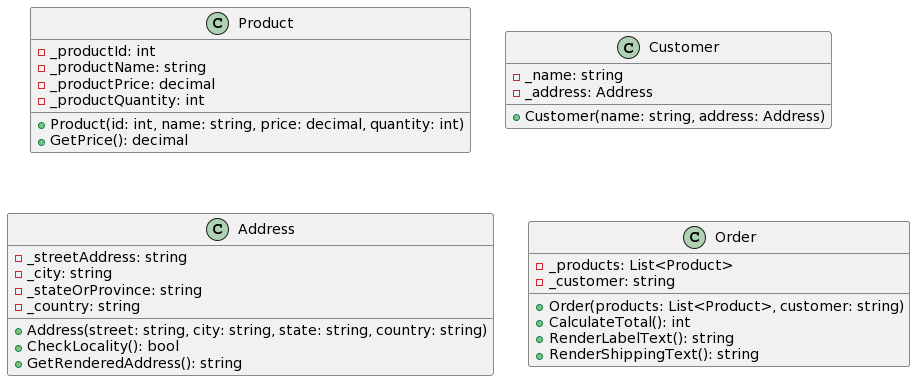

The diagram above was rendered by PlantUML. Its source (embedded in the PNG):
@startuml
class Product
{
- _productId: int
- _productName: string
- _productPrice: decimal
- _productQuantity: int

+ Product(id: int, name: string, price: decimal, quantity: int)
+ GetPrice(): decimal
}

class Customer
{
- _name: string
- _address: Address

+ Customer(name: string, address: Address)
}

class Address
{
- _streetAddress: string
- _city: string
- _stateOrProvince: string
- _country: string

+ Address(street: string, city: string, state: string, country: string)
+ CheckLocality(): bool
+ GetRenderedAddress(): string
}

class Order
{
- _products: List<Product>
- _customer: string

+ Order(products: List<Product>, customer: string)
+ CalculateTotal(): int
+ RenderLabelText(): string
+ RenderShippingText(): string
}
@enduml